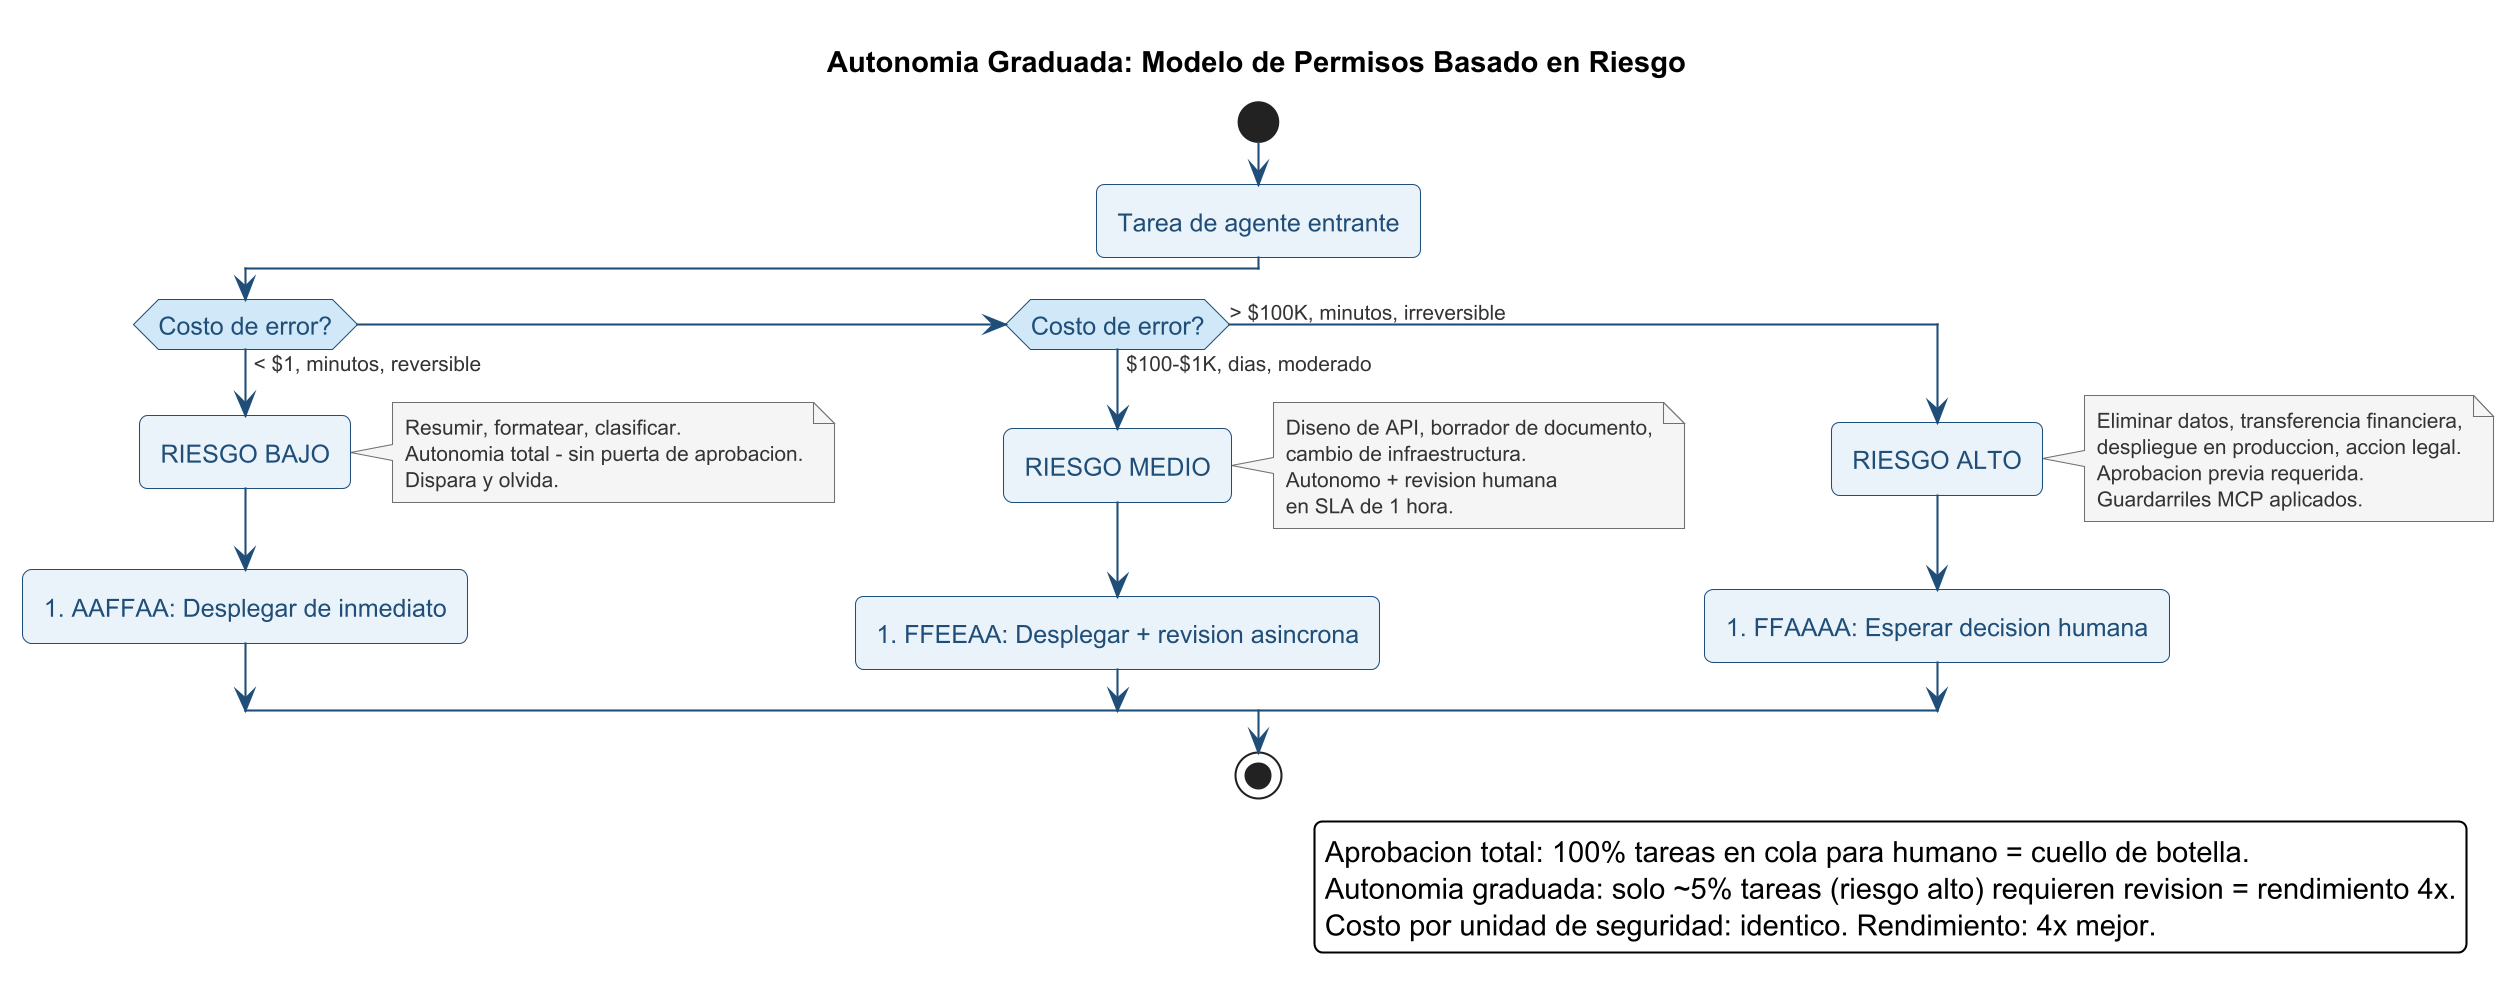

The diagram above was rendered by PlantUML. Its source (embedded in the PNG):
@startuml c51_graduated_autonomy_es
!pragma layout smetana
skinparam dpi 200
skinparam shadowing false
skinparam backgroundColor #FFFFFF
skinparam roundcorner 8
skinparam defaultFontName SansSerif
skinparam defaultFontSize 12

skinparam activity {
  BorderColor #1F4E79
  BackgroundColor #EBF3FA
  FontColor #1F4E79
  DiamondBackgroundColor #D0E8F7
  DiamondBorderColor #1F4E79
}
skinparam note {
  BorderColor #707070
  BackgroundColor #F5F5F5
  FontColor #333333
  FontSize 10
}
skinparam arrow {
  Color #1F4E79
  FontColor #333333
  FontSize 10
}

title Autonomia Graduada: Modelo de Permisos Basado en Riesgo

start

:Tarea de agente entrante;

if (Costo de error?) then (< $1, minutos, reversible)
  :RIESGO BAJO;
  note right
    Resumir, formatear, clasificar.
    Autonomia total - sin puerta de aprobacion.
    Dispara y olvida.
  end note
  :#AAFFAA: Desplegar de inmediato;
elseif (Costo de error?) then ($100-$1K, dias, moderado)
  :RIESGO MEDIO;
  note right
    Diseno de API, borrador de documento,
    cambio de infraestructura.
    Autonomo + revision humana
    en SLA de 1 hora.
  end note
  :#FFEEAA: Desplegar + revision asincrona;
else (> $100K, minutos, irreversible)
  :RIESGO ALTO;
  note right
    Eliminar datos, transferencia financiera,
    despliegue en produccion, accion legal.
    Aprobacion previa requerida.
    Guardarriles MCP aplicados.
  end note
  :#FFAAAA: Esperar decision humana;
endif

stop

legend right
  Aprobacion total: 100% tareas en cola para humano = cuello de botella.
  Autonomia graduada: solo ~5% tareas (riesgo alto) requieren revision = rendimiento 4x.
  Costo por unidad de seguridad: identico. Rendimiento: 4x mejor.
endlegend

@enduml